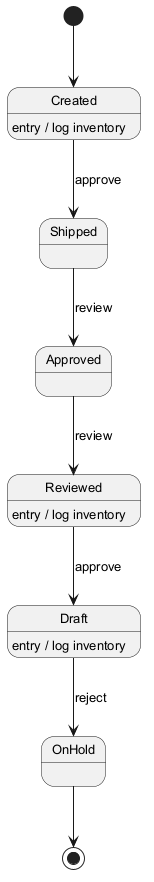

The diagram above was rendered by PlantUML. Its source (embedded in the PNG):
@startuml
skinparam monochrome true
skinparam defaultFontSize 13
[*] --> Created
Created --> Shipped : approve
Created : entry / log inventory
Shipped --> Approved : review
Approved --> Reviewed : review
Reviewed --> Draft : approve
Reviewed : entry / log inventory
Draft --> OnHold : reject
Draft : entry / log inventory
OnHold --> [*]
@enduml